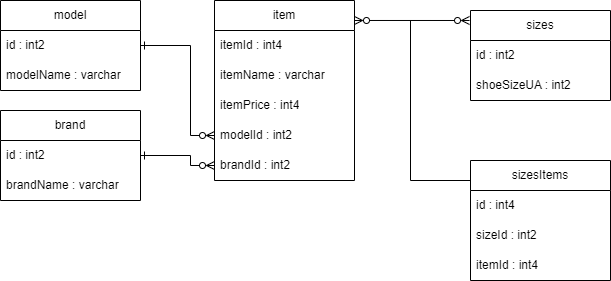

The diagram above was exported from draw.io. Its source (the exported page's mxGraphModel, read from the mxfile embedded in the PNG):
<mxGraphModel dx="472" dy="835" grid="1" gridSize="10" guides="1" tooltips="1" connect="1" arrows="1" fold="1" page="1" pageScale="1" pageWidth="827" pageHeight="1169" math="0" shadow="0">
  <root>
    <mxCell id="0" />
    <mxCell id="1" parent="0" />
    <mxCell id="lK2SKG2czigi6uHMhWGP-1" value="model" style="swimlane;fontStyle=0;childLayout=stackLayout;horizontal=1;startSize=30;horizontalStack=0;resizeParent=1;resizeParentMax=0;resizeLast=0;collapsible=1;marginBottom=0;whiteSpace=wrap;html=1;" vertex="1" parent="1">
      <mxGeometry x="130" y="200" width="140" height="90" as="geometry" />
    </mxCell>
    <mxCell id="lK2SKG2czigi6uHMhWGP-3" value="id : int2" style="text;strokeColor=none;fillColor=none;align=left;verticalAlign=middle;spacingLeft=4;spacingRight=4;overflow=hidden;points=[[0,0.5],[1,0.5]];portConstraint=eastwest;rotatable=0;whiteSpace=wrap;html=1;" vertex="1" parent="lK2SKG2czigi6uHMhWGP-1">
      <mxGeometry y="30" width="140" height="30" as="geometry" />
    </mxCell>
    <mxCell id="lK2SKG2czigi6uHMhWGP-4" value="modelName : varchar" style="text;strokeColor=none;fillColor=none;align=left;verticalAlign=middle;spacingLeft=4;spacingRight=4;overflow=hidden;points=[[0,0.5],[1,0.5]];portConstraint=eastwest;rotatable=0;whiteSpace=wrap;html=1;" vertex="1" parent="lK2SKG2czigi6uHMhWGP-1">
      <mxGeometry y="60" width="140" height="30" as="geometry" />
    </mxCell>
    <mxCell id="lK2SKG2czigi6uHMhWGP-5" value="item" style="swimlane;fontStyle=0;childLayout=stackLayout;horizontal=1;startSize=30;horizontalStack=0;resizeParent=1;resizeParentMax=0;resizeLast=0;collapsible=1;marginBottom=0;whiteSpace=wrap;html=1;" vertex="1" parent="1">
      <mxGeometry x="344" y="200" width="140" height="180" as="geometry" />
    </mxCell>
    <mxCell id="lK2SKG2czigi6uHMhWGP-6" value="itemId : int4" style="text;strokeColor=none;fillColor=none;align=left;verticalAlign=middle;spacingLeft=4;spacingRight=4;overflow=hidden;points=[[0,0.5],[1,0.5]];portConstraint=eastwest;rotatable=0;whiteSpace=wrap;html=1;" vertex="1" parent="lK2SKG2czigi6uHMhWGP-5">
      <mxGeometry y="30" width="140" height="30" as="geometry" />
    </mxCell>
    <mxCell id="lK2SKG2czigi6uHMhWGP-7" value="itemName : varchar" style="text;strokeColor=none;fillColor=none;align=left;verticalAlign=middle;spacingLeft=4;spacingRight=4;overflow=hidden;points=[[0,0.5],[1,0.5]];portConstraint=eastwest;rotatable=0;whiteSpace=wrap;html=1;" vertex="1" parent="lK2SKG2czigi6uHMhWGP-5">
      <mxGeometry y="60" width="140" height="30" as="geometry" />
    </mxCell>
    <mxCell id="lK2SKG2czigi6uHMhWGP-9" value="itemPrice : int4" style="text;strokeColor=none;fillColor=none;align=left;verticalAlign=middle;spacingLeft=4;spacingRight=4;overflow=hidden;points=[[0,0.5],[1,0.5]];portConstraint=eastwest;rotatable=0;whiteSpace=wrap;html=1;" vertex="1" parent="lK2SKG2czigi6uHMhWGP-5">
      <mxGeometry y="90" width="140" height="30" as="geometry" />
    </mxCell>
    <mxCell id="lK2SKG2czigi6uHMhWGP-23" value="modelId : int2" style="text;strokeColor=none;fillColor=none;align=left;verticalAlign=middle;spacingLeft=4;spacingRight=4;overflow=hidden;points=[[0,0.5],[1,0.5]];portConstraint=eastwest;rotatable=0;whiteSpace=wrap;html=1;" vertex="1" parent="lK2SKG2czigi6uHMhWGP-5">
      <mxGeometry y="120" width="140" height="30" as="geometry" />
    </mxCell>
    <mxCell id="lK2SKG2czigi6uHMhWGP-22" value="brandId : int2" style="text;strokeColor=none;fillColor=none;align=left;verticalAlign=middle;spacingLeft=4;spacingRight=4;overflow=hidden;points=[[0,0.5],[1,0.5]];portConstraint=eastwest;rotatable=0;whiteSpace=wrap;html=1;" vertex="1" parent="lK2SKG2czigi6uHMhWGP-5">
      <mxGeometry y="150" width="140" height="30" as="geometry" />
    </mxCell>
    <mxCell id="lK2SKG2czigi6uHMhWGP-11" value="brand" style="swimlane;fontStyle=0;childLayout=stackLayout;horizontal=1;startSize=30;horizontalStack=0;resizeParent=1;resizeParentMax=0;resizeLast=0;collapsible=1;marginBottom=0;whiteSpace=wrap;html=1;" vertex="1" parent="1">
      <mxGeometry x="130" y="310" width="140" height="90" as="geometry" />
    </mxCell>
    <mxCell id="lK2SKG2czigi6uHMhWGP-12" value="id : int2" style="text;strokeColor=none;fillColor=none;align=left;verticalAlign=middle;spacingLeft=4;spacingRight=4;overflow=hidden;points=[[0,0.5],[1,0.5]];portConstraint=eastwest;rotatable=0;whiteSpace=wrap;html=1;" vertex="1" parent="lK2SKG2czigi6uHMhWGP-11">
      <mxGeometry y="30" width="140" height="30" as="geometry" />
    </mxCell>
    <mxCell id="lK2SKG2czigi6uHMhWGP-13" value="brandName : varchar" style="text;strokeColor=none;fillColor=none;align=left;verticalAlign=middle;spacingLeft=4;spacingRight=4;overflow=hidden;points=[[0,0.5],[1,0.5]];portConstraint=eastwest;rotatable=0;whiteSpace=wrap;html=1;" vertex="1" parent="lK2SKG2czigi6uHMhWGP-11">
      <mxGeometry y="60" width="140" height="30" as="geometry" />
    </mxCell>
    <mxCell id="lK2SKG2czigi6uHMhWGP-17" value="sizes" style="swimlane;fontStyle=0;childLayout=stackLayout;horizontal=1;startSize=30;horizontalStack=0;resizeParent=1;resizeParentMax=0;resizeLast=0;collapsible=1;marginBottom=0;whiteSpace=wrap;html=1;" vertex="1" parent="1">
      <mxGeometry x="600" y="210" width="140" height="90" as="geometry" />
    </mxCell>
    <mxCell id="lK2SKG2czigi6uHMhWGP-18" value="id : int2" style="text;strokeColor=none;fillColor=none;align=left;verticalAlign=middle;spacingLeft=4;spacingRight=4;overflow=hidden;points=[[0,0.5],[1,0.5]];portConstraint=eastwest;rotatable=0;whiteSpace=wrap;html=1;" vertex="1" parent="lK2SKG2czigi6uHMhWGP-17">
      <mxGeometry y="30" width="140" height="30" as="geometry" />
    </mxCell>
    <mxCell id="lK2SKG2czigi6uHMhWGP-19" value="shoeSizeUA : int2" style="text;strokeColor=none;fillColor=none;align=left;verticalAlign=middle;spacingLeft=4;spacingRight=4;overflow=hidden;points=[[0,0.5],[1,0.5]];portConstraint=eastwest;rotatable=0;whiteSpace=wrap;html=1;" vertex="1" parent="lK2SKG2czigi6uHMhWGP-17">
      <mxGeometry y="60" width="140" height="30" as="geometry" />
    </mxCell>
    <mxCell id="lK2SKG2czigi6uHMhWGP-20" value="" style="endArrow=ERzeroToMany;html=1;rounded=0;exitX=1;exitY=0.111;exitDx=0;exitDy=0;entryX=-0.007;entryY=0.111;entryDx=0;entryDy=0;startArrow=ERzeroToMany;startFill=0;endFill=0;entryPerimeter=0;exitPerimeter=0;" edge="1" parent="1" source="lK2SKG2czigi6uHMhWGP-5" target="lK2SKG2czigi6uHMhWGP-17">
      <mxGeometry width="50" height="50" relative="1" as="geometry">
        <mxPoint x="484" y="212" as="sourcePoint" />
        <mxPoint x="550" y="212" as="targetPoint" />
      </mxGeometry>
    </mxCell>
    <mxCell id="lK2SKG2czigi6uHMhWGP-21" value="" style="endArrow=ERzeroToMany;html=1;rounded=0;exitX=1;exitY=0.5;exitDx=0;exitDy=0;entryX=0;entryY=0.5;entryDx=0;entryDy=0;endFill=0;startArrow=ERone;startFill=0;" edge="1" parent="1" source="lK2SKG2czigi6uHMhWGP-12" target="lK2SKG2czigi6uHMhWGP-22">
      <mxGeometry width="50" height="50" relative="1" as="geometry">
        <mxPoint x="270" y="310" as="sourcePoint" />
        <mxPoint x="336" y="310" as="targetPoint" />
        <Array as="points">
          <mxPoint x="320" y="355" />
          <mxPoint x="320" y="365" />
        </Array>
      </mxGeometry>
    </mxCell>
    <mxCell id="lK2SKG2czigi6uHMhWGP-25" value="" style="endArrow=ERzeroToMany;html=1;rounded=0;exitX=1;exitY=0.5;exitDx=0;exitDy=0;entryX=0;entryY=0.5;entryDx=0;entryDy=0;startArrow=ERone;startFill=0;endFill=0;" edge="1" parent="1" source="lK2SKG2czigi6uHMhWGP-3" target="lK2SKG2czigi6uHMhWGP-23">
      <mxGeometry width="50" height="50" relative="1" as="geometry">
        <mxPoint x="270" y="244.5" as="sourcePoint" />
        <mxPoint x="336" y="244.5" as="targetPoint" />
        <Array as="points">
          <mxPoint x="320" y="245" />
          <mxPoint x="320" y="335" />
        </Array>
      </mxGeometry>
    </mxCell>
    <mxCell id="lK2SKG2czigi6uHMhWGP-26" value="" style="endArrow=none;html=1;rounded=0;" edge="1" parent="1">
      <mxGeometry width="50" height="50" relative="1" as="geometry">
        <mxPoint x="600" y="380" as="sourcePoint" />
        <mxPoint x="540" y="220" as="targetPoint" />
        <Array as="points">
          <mxPoint x="540" y="380" />
        </Array>
      </mxGeometry>
    </mxCell>
    <mxCell id="lK2SKG2czigi6uHMhWGP-27" value="sizesItems" style="swimlane;fontStyle=0;childLayout=stackLayout;horizontal=1;startSize=30;horizontalStack=0;resizeParent=1;resizeParentMax=0;resizeLast=0;collapsible=1;marginBottom=0;whiteSpace=wrap;html=1;" vertex="1" parent="1">
      <mxGeometry x="600" y="360" width="140" height="120" as="geometry" />
    </mxCell>
    <mxCell id="lK2SKG2czigi6uHMhWGP-28" value="id : int4" style="text;strokeColor=none;fillColor=none;align=left;verticalAlign=middle;spacingLeft=4;spacingRight=4;overflow=hidden;points=[[0,0.5],[1,0.5]];portConstraint=eastwest;rotatable=0;whiteSpace=wrap;html=1;" vertex="1" parent="lK2SKG2czigi6uHMhWGP-27">
      <mxGeometry y="30" width="140" height="30" as="geometry" />
    </mxCell>
    <mxCell id="lK2SKG2czigi6uHMhWGP-29" value="sizeId : int2" style="text;strokeColor=none;fillColor=none;align=left;verticalAlign=middle;spacingLeft=4;spacingRight=4;overflow=hidden;points=[[0,0.5],[1,0.5]];portConstraint=eastwest;rotatable=0;whiteSpace=wrap;html=1;" vertex="1" parent="lK2SKG2czigi6uHMhWGP-27">
      <mxGeometry y="60" width="140" height="30" as="geometry" />
    </mxCell>
    <mxCell id="lK2SKG2czigi6uHMhWGP-30" value="itemId : int4" style="text;strokeColor=none;fillColor=none;align=left;verticalAlign=middle;spacingLeft=4;spacingRight=4;overflow=hidden;points=[[0,0.5],[1,0.5]];portConstraint=eastwest;rotatable=0;whiteSpace=wrap;html=1;" vertex="1" parent="lK2SKG2czigi6uHMhWGP-27">
      <mxGeometry y="90" width="140" height="30" as="geometry" />
    </mxCell>
  </root>
</mxGraphModel>